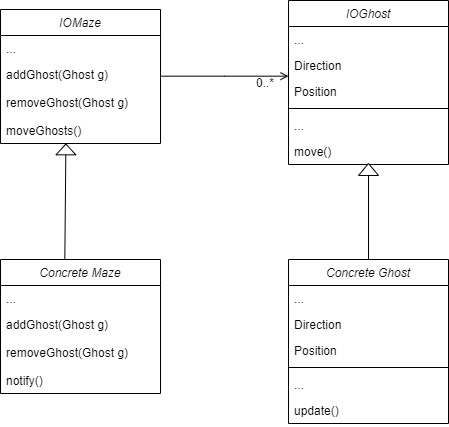

The diagram above was exported from draw.io. Its source (the exported page's mxGraphModel, read from the mxfile embedded in the PNG):
<mxGraphModel dx="865" dy="490" grid="1" gridSize="10" guides="1" tooltips="1" connect="1" arrows="1" fold="1" page="1" pageScale="1" pageWidth="827" pageHeight="1169" math="0" shadow="0">
  <root>
    <mxCell id="WIyWlLk6GJQsqaUBKTNV-0" />
    <mxCell id="WIyWlLk6GJQsqaUBKTNV-1" parent="WIyWlLk6GJQsqaUBKTNV-0" />
    <mxCell id="zkfFHV4jXpPFQw0GAbJ--0" value="IOMaze" style="swimlane;fontStyle=2;align=center;verticalAlign=top;childLayout=stackLayout;horizontal=1;startSize=26;horizontalStack=0;resizeParent=1;resizeLast=0;collapsible=1;marginBottom=0;rounded=0;shadow=0;strokeWidth=1;" parent="WIyWlLk6GJQsqaUBKTNV-1" vertex="1">
      <mxGeometry x="220" y="120" width="160" height="134" as="geometry">
        <mxRectangle x="230" y="140" width="160" height="26" as="alternateBounds" />
      </mxGeometry>
    </mxCell>
    <mxCell id="zkfFHV4jXpPFQw0GAbJ--1" value="..." style="text;align=left;verticalAlign=top;spacingLeft=4;spacingRight=4;overflow=hidden;rotatable=0;points=[[0,0.5],[1,0.5]];portConstraint=eastwest;" parent="zkfFHV4jXpPFQw0GAbJ--0" vertex="1">
      <mxGeometry y="26" width="160" height="26" as="geometry" />
    </mxCell>
    <mxCell id="0Ojo5_e-P65nOInSH_N7-19" value="addGhost(Ghost g)" style="text;align=left;verticalAlign=top;spacingLeft=4;spacingRight=4;overflow=hidden;rotatable=0;points=[[0,0.5],[1,0.5]];portConstraint=eastwest;" vertex="1" parent="zkfFHV4jXpPFQw0GAbJ--0">
      <mxGeometry y="52" width="160" height="28" as="geometry" />
    </mxCell>
    <mxCell id="0Ojo5_e-P65nOInSH_N7-18" value="removeGhost(Ghost g)" style="text;align=left;verticalAlign=top;spacingLeft=4;spacingRight=4;overflow=hidden;rotatable=0;points=[[0,0.5],[1,0.5]];portConstraint=eastwest;" vertex="1" parent="zkfFHV4jXpPFQw0GAbJ--0">
      <mxGeometry y="80" width="160" height="28" as="geometry" />
    </mxCell>
    <mxCell id="0Ojo5_e-P65nOInSH_N7-16" value="moveGhosts()" style="text;align=left;verticalAlign=top;spacingLeft=4;spacingRight=4;overflow=hidden;rotatable=0;points=[[0,0.5],[1,0.5]];portConstraint=eastwest;rounded=0;shadow=0;html=0;" vertex="1" parent="zkfFHV4jXpPFQw0GAbJ--0">
      <mxGeometry y="108" width="160" height="26" as="geometry" />
    </mxCell>
    <mxCell id="zkfFHV4jXpPFQw0GAbJ--17" value="IOGhost" style="swimlane;fontStyle=2;align=center;verticalAlign=top;childLayout=stackLayout;horizontal=1;startSize=26;horizontalStack=0;resizeParent=1;resizeLast=0;collapsible=1;marginBottom=0;rounded=0;shadow=0;strokeWidth=1;" parent="WIyWlLk6GJQsqaUBKTNV-1" vertex="1">
      <mxGeometry x="508" y="111" width="160" height="164" as="geometry">
        <mxRectangle x="550" y="140" width="160" height="26" as="alternateBounds" />
      </mxGeometry>
    </mxCell>
    <mxCell id="zkfFHV4jXpPFQw0GAbJ--18" value="..." style="text;align=left;verticalAlign=top;spacingLeft=4;spacingRight=4;overflow=hidden;rotatable=0;points=[[0,0.5],[1,0.5]];portConstraint=eastwest;" parent="zkfFHV4jXpPFQw0GAbJ--17" vertex="1">
      <mxGeometry y="26" width="160" height="26" as="geometry" />
    </mxCell>
    <mxCell id="zkfFHV4jXpPFQw0GAbJ--19" value="Direction" style="text;align=left;verticalAlign=top;spacingLeft=4;spacingRight=4;overflow=hidden;rotatable=0;points=[[0,0.5],[1,0.5]];portConstraint=eastwest;rounded=0;shadow=0;html=0;" parent="zkfFHV4jXpPFQw0GAbJ--17" vertex="1">
      <mxGeometry y="52" width="160" height="26" as="geometry" />
    </mxCell>
    <mxCell id="zkfFHV4jXpPFQw0GAbJ--20" value="Position" style="text;align=left;verticalAlign=top;spacingLeft=4;spacingRight=4;overflow=hidden;rotatable=0;points=[[0,0.5],[1,0.5]];portConstraint=eastwest;rounded=0;shadow=0;html=0;" parent="zkfFHV4jXpPFQw0GAbJ--17" vertex="1">
      <mxGeometry y="78" width="160" height="26" as="geometry" />
    </mxCell>
    <mxCell id="zkfFHV4jXpPFQw0GAbJ--23" value="" style="line;html=1;strokeWidth=1;align=left;verticalAlign=middle;spacingTop=-1;spacingLeft=3;spacingRight=3;rotatable=0;labelPosition=right;points=[];portConstraint=eastwest;" parent="zkfFHV4jXpPFQw0GAbJ--17" vertex="1">
      <mxGeometry y="104" width="160" height="8" as="geometry" />
    </mxCell>
    <mxCell id="zkfFHV4jXpPFQw0GAbJ--24" value="..." style="text;align=left;verticalAlign=top;spacingLeft=4;spacingRight=4;overflow=hidden;rotatable=0;points=[[0,0.5],[1,0.5]];portConstraint=eastwest;" parent="zkfFHV4jXpPFQw0GAbJ--17" vertex="1">
      <mxGeometry y="112" width="160" height="26" as="geometry" />
    </mxCell>
    <mxCell id="zkfFHV4jXpPFQw0GAbJ--25" value="move()" style="text;align=left;verticalAlign=top;spacingLeft=4;spacingRight=4;overflow=hidden;rotatable=0;points=[[0,0.5],[1,0.5]];portConstraint=eastwest;" parent="zkfFHV4jXpPFQw0GAbJ--17" vertex="1">
      <mxGeometry y="138" width="160" height="26" as="geometry" />
    </mxCell>
    <mxCell id="zkfFHV4jXpPFQw0GAbJ--26" value="" style="endArrow=open;shadow=0;strokeWidth=1;rounded=0;endFill=1;edgeStyle=elbowEdgeStyle;elbow=vertical;" parent="WIyWlLk6GJQsqaUBKTNV-1" source="zkfFHV4jXpPFQw0GAbJ--0" target="zkfFHV4jXpPFQw0GAbJ--17" edge="1">
      <mxGeometry x="0.5" y="41" relative="1" as="geometry">
        <mxPoint x="380" y="192" as="sourcePoint" />
        <mxPoint x="540" y="192" as="targetPoint" />
        <mxPoint x="-40" y="32" as="offset" />
      </mxGeometry>
    </mxCell>
    <mxCell id="0Ojo5_e-P65nOInSH_N7-17" value="0..*" style="text;align=left;verticalAlign=top;spacingLeft=4;spacingRight=4;overflow=hidden;rotatable=0;points=[[0,0.5],[1,0.5]];portConstraint=eastwest;rounded=0;shadow=0;html=0;" vertex="1" parent="WIyWlLk6GJQsqaUBKTNV-1">
      <mxGeometry x="470" y="180" width="30" height="26" as="geometry" />
    </mxCell>
    <mxCell id="0Ojo5_e-P65nOInSH_N7-21" value="Concrete Maze" style="swimlane;fontStyle=2;align=center;verticalAlign=top;childLayout=stackLayout;horizontal=1;startSize=26;horizontalStack=0;resizeParent=1;resizeLast=0;collapsible=1;marginBottom=0;rounded=0;shadow=0;strokeWidth=1;" vertex="1" parent="WIyWlLk6GJQsqaUBKTNV-1">
      <mxGeometry x="220" y="370" width="160" height="134" as="geometry">
        <mxRectangle x="230" y="140" width="160" height="26" as="alternateBounds" />
      </mxGeometry>
    </mxCell>
    <mxCell id="0Ojo5_e-P65nOInSH_N7-22" value="..." style="text;align=left;verticalAlign=top;spacingLeft=4;spacingRight=4;overflow=hidden;rotatable=0;points=[[0,0.5],[1,0.5]];portConstraint=eastwest;" vertex="1" parent="0Ojo5_e-P65nOInSH_N7-21">
      <mxGeometry y="26" width="160" height="26" as="geometry" />
    </mxCell>
    <mxCell id="0Ojo5_e-P65nOInSH_N7-27" value="addGhost(Ghost g)" style="text;align=left;verticalAlign=top;spacingLeft=4;spacingRight=4;overflow=hidden;rotatable=0;points=[[0,0.5],[1,0.5]];portConstraint=eastwest;" vertex="1" parent="0Ojo5_e-P65nOInSH_N7-21">
      <mxGeometry y="52" width="160" height="28" as="geometry" />
    </mxCell>
    <mxCell id="0Ojo5_e-P65nOInSH_N7-28" value="removeGhost(Ghost g)" style="text;align=left;verticalAlign=top;spacingLeft=4;spacingRight=4;overflow=hidden;rotatable=0;points=[[0,0.5],[1,0.5]];portConstraint=eastwest;" vertex="1" parent="0Ojo5_e-P65nOInSH_N7-21">
      <mxGeometry y="80" width="160" height="28" as="geometry" />
    </mxCell>
    <mxCell id="0Ojo5_e-P65nOInSH_N7-29" value="notify()" style="text;align=left;verticalAlign=top;spacingLeft=4;spacingRight=4;overflow=hidden;rotatable=0;points=[[0,0.5],[1,0.5]];portConstraint=eastwest;rounded=0;shadow=0;html=0;" vertex="1" parent="0Ojo5_e-P65nOInSH_N7-21">
      <mxGeometry y="108" width="160" height="26" as="geometry" />
    </mxCell>
    <mxCell id="0Ojo5_e-P65nOInSH_N7-30" value="Concrete Ghost" style="swimlane;fontStyle=2;align=center;verticalAlign=top;childLayout=stackLayout;horizontal=1;startSize=26;horizontalStack=0;resizeParent=1;resizeLast=0;collapsible=1;marginBottom=0;rounded=0;shadow=0;strokeWidth=1;" vertex="1" parent="WIyWlLk6GJQsqaUBKTNV-1">
      <mxGeometry x="508" y="370" width="160" height="164" as="geometry">
        <mxRectangle x="550" y="140" width="160" height="26" as="alternateBounds" />
      </mxGeometry>
    </mxCell>
    <mxCell id="0Ojo5_e-P65nOInSH_N7-31" value="..." style="text;align=left;verticalAlign=top;spacingLeft=4;spacingRight=4;overflow=hidden;rotatable=0;points=[[0,0.5],[1,0.5]];portConstraint=eastwest;" vertex="1" parent="0Ojo5_e-P65nOInSH_N7-30">
      <mxGeometry y="26" width="160" height="26" as="geometry" />
    </mxCell>
    <mxCell id="0Ojo5_e-P65nOInSH_N7-32" value="Direction" style="text;align=left;verticalAlign=top;spacingLeft=4;spacingRight=4;overflow=hidden;rotatable=0;points=[[0,0.5],[1,0.5]];portConstraint=eastwest;rounded=0;shadow=0;html=0;" vertex="1" parent="0Ojo5_e-P65nOInSH_N7-30">
      <mxGeometry y="52" width="160" height="26" as="geometry" />
    </mxCell>
    <mxCell id="0Ojo5_e-P65nOInSH_N7-33" value="Position" style="text;align=left;verticalAlign=top;spacingLeft=4;spacingRight=4;overflow=hidden;rotatable=0;points=[[0,0.5],[1,0.5]];portConstraint=eastwest;rounded=0;shadow=0;html=0;" vertex="1" parent="0Ojo5_e-P65nOInSH_N7-30">
      <mxGeometry y="78" width="160" height="26" as="geometry" />
    </mxCell>
    <mxCell id="0Ojo5_e-P65nOInSH_N7-34" value="" style="line;html=1;strokeWidth=1;align=left;verticalAlign=middle;spacingTop=-1;spacingLeft=3;spacingRight=3;rotatable=0;labelPosition=right;points=[];portConstraint=eastwest;" vertex="1" parent="0Ojo5_e-P65nOInSH_N7-30">
      <mxGeometry y="104" width="160" height="8" as="geometry" />
    </mxCell>
    <mxCell id="0Ojo5_e-P65nOInSH_N7-35" value="..." style="text;align=left;verticalAlign=top;spacingLeft=4;spacingRight=4;overflow=hidden;rotatable=0;points=[[0,0.5],[1,0.5]];portConstraint=eastwest;" vertex="1" parent="0Ojo5_e-P65nOInSH_N7-30">
      <mxGeometry y="112" width="160" height="26" as="geometry" />
    </mxCell>
    <mxCell id="0Ojo5_e-P65nOInSH_N7-36" value="update()" style="text;align=left;verticalAlign=top;spacingLeft=4;spacingRight=4;overflow=hidden;rotatable=0;points=[[0,0.5],[1,0.5]];portConstraint=eastwest;" vertex="1" parent="0Ojo5_e-P65nOInSH_N7-30">
      <mxGeometry y="138" width="160" height="26" as="geometry" />
    </mxCell>
    <mxCell id="0Ojo5_e-P65nOInSH_N7-41" value="" style="triangle;whiteSpace=wrap;html=1;rotation=-90;" vertex="1" parent="WIyWlLk6GJQsqaUBKTNV-1">
      <mxGeometry x="582" y="270" width="12" height="20" as="geometry" />
    </mxCell>
    <mxCell id="0Ojo5_e-P65nOInSH_N7-42" value="" style="endArrow=none;html=1;rounded=0;exitX=0.5;exitY=0;exitDx=0;exitDy=0;" edge="1" parent="WIyWlLk6GJQsqaUBKTNV-1" source="0Ojo5_e-P65nOInSH_N7-30" target="0Ojo5_e-P65nOInSH_N7-41">
      <mxGeometry width="50" height="50" relative="1" as="geometry">
        <mxPoint x="588" y="370" as="sourcePoint" />
        <mxPoint x="588" y="300" as="targetPoint" />
        <Array as="points" />
      </mxGeometry>
    </mxCell>
    <mxCell id="0Ojo5_e-P65nOInSH_N7-50" value="" style="endArrow=none;html=1;rounded=0;entryX=0.402;entryY=0.002;entryDx=0;entryDy=0;entryPerimeter=0;startArrow=none;exitX=1;exitY=0.5;exitDx=0;exitDy=0;" edge="1" parent="WIyWlLk6GJQsqaUBKTNV-1" target="0Ojo5_e-P65nOInSH_N7-21" source="0Ojo5_e-P65nOInSH_N7-49">
      <mxGeometry width="50" height="50" relative="1" as="geometry">
        <mxPoint x="284" y="270" as="sourcePoint" />
        <mxPoint x="608" y="320" as="targetPoint" />
        <Array as="points" />
      </mxGeometry>
    </mxCell>
    <mxCell id="0Ojo5_e-P65nOInSH_N7-49" value="" style="triangle;whiteSpace=wrap;html=1;rotation=-90;" vertex="1" parent="WIyWlLk6GJQsqaUBKTNV-1">
      <mxGeometry x="279.97" y="250" width="10.87" height="19.8" as="geometry" />
    </mxCell>
  </root>
</mxGraphModel>